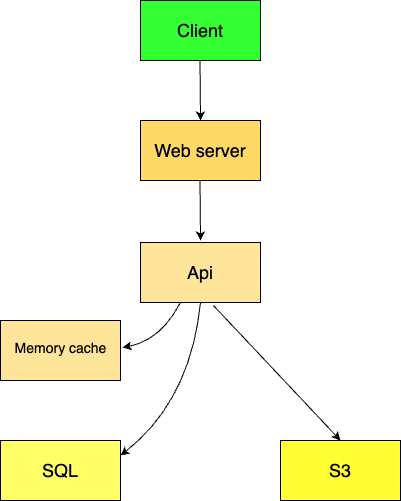

The diagram above was exported from draw.io. Its source (the exported page's mxGraphModel, read from the mxfile embedded in the PNG):
<mxGraphModel dx="1242" dy="720" grid="1" gridSize="10" guides="1" tooltips="1" connect="1" arrows="1" fold="1" page="1" pageScale="1" pageWidth="827" pageHeight="1169" background="#FFFFFF" math="0" shadow="0">
  <root>
    <mxCell id="0" />
    <mxCell id="1" parent="0" />
    <mxCell id="Dh2a4GIVwQEZ4EQHpsV4-1" value="&lt;font style=&quot;font-size: 18px;&quot;&gt;Client&lt;/font&gt;" style="rounded=0;whiteSpace=wrap;html=1;fillColor=#33FF33;" vertex="1" parent="1">
      <mxGeometry x="340" y="20" width="120" height="60" as="geometry" />
    </mxCell>
    <mxCell id="Dh2a4GIVwQEZ4EQHpsV4-2" value="&lt;font style=&quot;font-size: 18px;&quot;&gt;Web server&lt;/font&gt;" style="rounded=0;whiteSpace=wrap;html=1;fillColor=#FFD966;" vertex="1" parent="1">
      <mxGeometry x="340" y="140" width="120" height="60" as="geometry" />
    </mxCell>
    <mxCell id="Dh2a4GIVwQEZ4EQHpsV4-3" value="&lt;font style=&quot;font-size: 18px;&quot;&gt;Api&lt;/font&gt;" style="rounded=0;whiteSpace=wrap;html=1;fillColor=#FFE599;" vertex="1" parent="1">
      <mxGeometry x="340" y="262" width="120" height="60" as="geometry" />
    </mxCell>
    <mxCell id="Dh2a4GIVwQEZ4EQHpsV4-4" value="&lt;font style=&quot;font-size: 18px;&quot;&gt;SQL&lt;/font&gt;" style="rounded=0;whiteSpace=wrap;html=1;fillColor=#FFFF66;" vertex="1" parent="1">
      <mxGeometry x="200" y="460" width="120" height="60" as="geometry" />
    </mxCell>
    <mxCell id="Dh2a4GIVwQEZ4EQHpsV4-5" value="&lt;font style=&quot;font-size: 18px;&quot;&gt;S3&lt;/font&gt;" style="rounded=0;whiteSpace=wrap;html=1;fillColor=#FFFF33;" vertex="1" parent="1">
      <mxGeometry x="480" y="460" width="120" height="60" as="geometry" />
    </mxCell>
    <mxCell id="Dh2a4GIVwQEZ4EQHpsV4-6" value="" style="endArrow=classic;html=1;rounded=0;" edge="1" parent="1">
      <mxGeometry width="50" height="50" relative="1" as="geometry">
        <mxPoint x="399.5" y="80" as="sourcePoint" />
        <mxPoint x="400" y="140" as="targetPoint" />
      </mxGeometry>
    </mxCell>
    <mxCell id="Dh2a4GIVwQEZ4EQHpsV4-9" value="" style="endArrow=classic;html=1;rounded=0;" edge="1" parent="1">
      <mxGeometry width="50" height="50" relative="1" as="geometry">
        <mxPoint x="399.5" y="200" as="sourcePoint" />
        <mxPoint x="400" y="260" as="targetPoint" />
      </mxGeometry>
    </mxCell>
    <mxCell id="Dh2a4GIVwQEZ4EQHpsV4-11" value="" style="endArrow=classic;html=1;rounded=0;entryX=0.5;entryY=0;entryDx=0;entryDy=0;exitX=0.608;exitY=1.05;exitDx=0;exitDy=0;exitPerimeter=0;" edge="1" parent="1" source="Dh2a4GIVwQEZ4EQHpsV4-3" target="Dh2a4GIVwQEZ4EQHpsV4-5">
      <mxGeometry width="50" height="50" relative="1" as="geometry">
        <mxPoint x="444" y="401.98" as="sourcePoint" />
        <mxPoint x="490" y="450" as="targetPoint" />
      </mxGeometry>
    </mxCell>
    <mxCell id="Dh2a4GIVwQEZ4EQHpsV4-18" value="" style="verticalLabelPosition=bottom;verticalAlign=top;html=1;shape=mxgraph.basic.rect;fillColor2=none;strokeWidth=1;size=30;indent=0;fillColor=#FFE599;" vertex="1" parent="1">
      <mxGeometry x="200" y="340" width="120" height="60" as="geometry" />
    </mxCell>
    <mxCell id="Dh2a4GIVwQEZ4EQHpsV4-19" value="&lt;font style=&quot;font-size: 14px; font-weight: normal;&quot;&gt;Memory cache&lt;/font&gt;" style="text;strokeColor=none;fillColor=#FFE599;html=1;fontSize=24;fontStyle=1;verticalAlign=middle;align=center;" vertex="1" parent="1">
      <mxGeometry x="210" y="345" width="100" height="40" as="geometry" />
    </mxCell>
    <mxCell id="Dh2a4GIVwQEZ4EQHpsV4-24" value="" style="endArrow=classic;html=1;entryX=1.017;entryY=0.45;entryDx=0;entryDy=0;entryPerimeter=0;curved=1;" edge="1" parent="1" target="Dh2a4GIVwQEZ4EQHpsV4-18">
      <mxGeometry width="50" height="50" relative="1" as="geometry">
        <mxPoint x="380" y="322" as="sourcePoint" />
        <mxPoint x="350" y="382" as="targetPoint" />
        <Array as="points">
          <mxPoint x="360" y="360" />
        </Array>
      </mxGeometry>
    </mxCell>
    <mxCell id="Dh2a4GIVwQEZ4EQHpsV4-25" value="" style="endArrow=classic;html=1;entryX=1;entryY=0.25;entryDx=0;entryDy=0;curved=1;" edge="1" parent="1" target="Dh2a4GIVwQEZ4EQHpsV4-4">
      <mxGeometry width="50" height="50" relative="1" as="geometry">
        <mxPoint x="400" y="322" as="sourcePoint" />
        <mxPoint x="360" y="392" as="targetPoint" />
        <Array as="points">
          <mxPoint x="390" y="420" />
        </Array>
      </mxGeometry>
    </mxCell>
  </root>
</mxGraphModel>